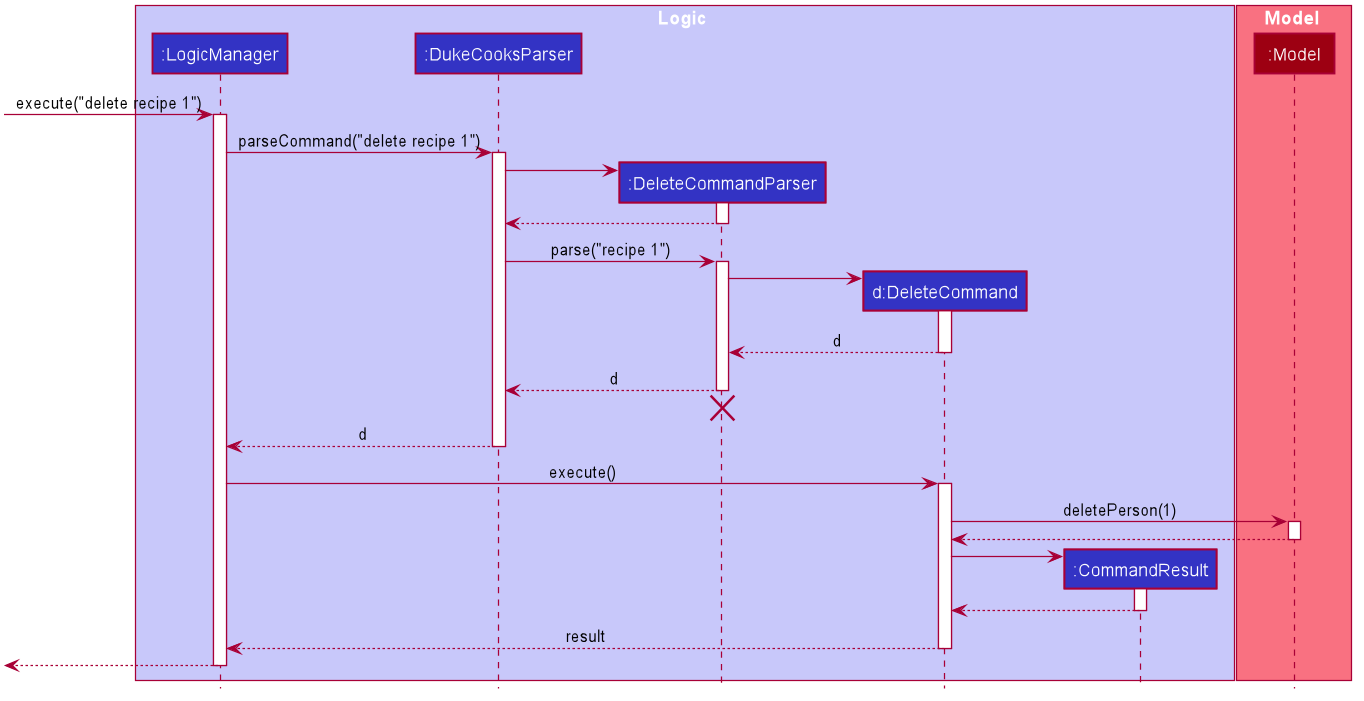

The diagram above was rendered by PlantUML. Its source (embedded in the PNG):
@startuml








skinparam BackgroundColor #FFFFFFF

skinparam Shadowing false

skinparam Class {
    FontColor #FFFFFF
    BorderThickness 1
    BorderColor #FFFFFF
    StereotypeFontColor #FFFFFF
    FontName Arial
}

skinparam Actor {
    BorderColor #000000
    Color #000000
    FontName Arial
}

skinparam Sequence {
    MessageAlign center
    BoxFontSize 15
    BoxPadding 0
    BoxFontColor #FFFFFF
    FontName Arial
}

skinparam Participant {
    FontColor #FFFFFFF
    Padding 20
}

skinparam MinClassWidth 50
skinparam ParticipantPadding 10
skinparam Shadowing false
skinparam DefaultTextAlignment center
skinparam packageStyle Rectangle

hide footbox
hide members
hide circle

box Logic #C8C8FA
participant ":LogicManager" as LogicManager #3333C4
participant ":DukeCooksParser" as DukeCooksParser #3333C4
participant ":DeleteCommandParser" as DeleteCommandParser #3333C4
participant "d:DeleteCommand" as DeleteCommand #3333C4
participant ":CommandResult" as CommandResult #3333C4
end box

box Model #F97181
participant ":Model" as Model #9D0012
end box

[-> LogicManager : execute("delete recipe 1")
activate LogicManager

LogicManager -> DukeCooksParser : parseCommand("delete recipe 1")
activate DukeCooksParser

create DeleteCommandParser
DukeCooksParser -> DeleteCommandParser
activate DeleteCommandParser

DeleteCommandParser --> DukeCooksParser
deactivate DeleteCommandParser

DukeCooksParser -> DeleteCommandParser : parse("recipe 1")
activate DeleteCommandParser

create DeleteCommand
DeleteCommandParser -> DeleteCommand
activate DeleteCommand

DeleteCommand --> DeleteCommandParser : d
deactivate DeleteCommand

DeleteCommandParser --> DukeCooksParser : d
deactivate DeleteCommandParser
DeleteCommandParser -[hidden]-> DukeCooksParser
destroy DeleteCommandParser

DukeCooksParser --> LogicManager : d
deactivate DukeCooksParser

LogicManager -> DeleteCommand : execute()
activate DeleteCommand

DeleteCommand -> Model : deletePerson(1)
activate Model

Model --> DeleteCommand
deactivate Model

create CommandResult
DeleteCommand -> CommandResult
activate CommandResult

CommandResult --> DeleteCommand
deactivate CommandResult

DeleteCommand --> LogicManager : result
deactivate DeleteCommand

[<--LogicManager
deactivate LogicManager
@enduml